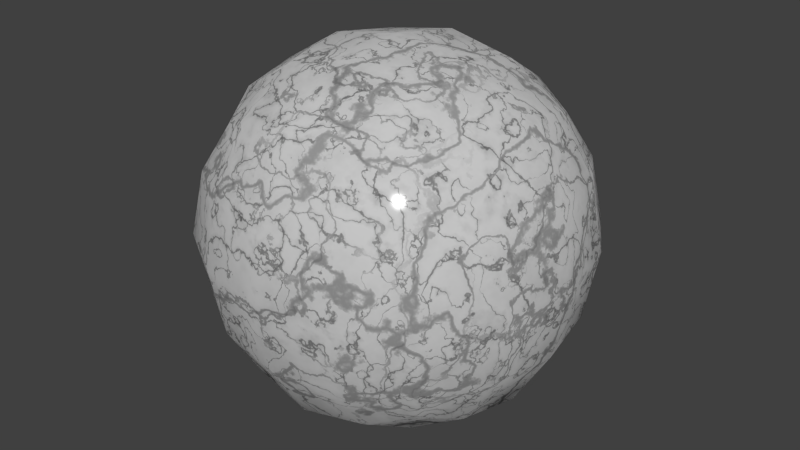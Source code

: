 # Source: WhiteMarble.blend  (saved by Blender 2.83.20; exported with 4.5.12 LTS)
import bpy
from mathutils import Matrix  # noqa: F401  (used for matrix-valued properties, if any)

bpy.ops.wm.read_factory_settings(use_empty=True)
scene = bpy.context.scene
scene.name = 'Scene'

# ---- collections
col_collection_1 = bpy.data.collections.new('Collection 1'); scene.collection.children.link(col_collection_1)

# ---- materials (node trees are filled in below, after node groups)
mat_whitemarble = bpy.data.materials.new('WhiteMarble')
mat_whitemarble.alpha_threshold = 0.0
mat_whitemarble.diffuse_color = (0.5815, 0.5815, 0.5815, 1.0)
mat_whitemarble.roughness = 0.5
mat_whitemarble.line_color = (0.0, 0.0, 0.0, 1.0)

# ---- node groups
ng_whitemarble = bpy.data.node_groups.new('WhiteMarble', 'ShaderNodeTree')
_s = ng_whitemarble.interface.new_socket(name='Surface', in_out='OUTPUT', socket_type='NodeSocketShader')
_N = ng_whitemarble.nodes; _L = ng_whitemarble.links
n0 = _N.new('ShaderNodeMix'); n0.name = 'Mix'; n0.location = (1027, 132)
n0.data_type = 'RGBA'
n0.blend_type = 'DARKEN'
n0.inputs[0].default_value = 1.0
n1 = _N.new('ShaderNodeMath'); n1.name = 'Math'; n1.location = (1034, -115)
n1.operation = 'MULTIPLY'
n1.inputs[2].default_value = 0.0
n2 = _N.new('ShaderNodeValToRGB'); n2.name = 'ColorRamp'; n2.location = (38, 279)
n2.color_ramp.interpolation = 'B_SPLINE'
while len(n2.color_ramp.elements) > 1: n2.color_ramp.elements.remove(n2.color_ramp.elements[-1])
n2.color_ramp.elements[0].position = 0.0; n2.color_ramp.elements[0].color = (0.0, 0.0, 0.0, 1.0)
_e = n2.color_ramp.elements.new(0.03); _e.color = (1.0, 1.0, 1.0, 1.0)
n3 = _N.new('ShaderNodeMix'); n3.name = 'Mix.001'; n3.location = (379, 311)
n3.data_type = 'RGBA'
n3.inputs[7].default_value = (1.0, 1.0, 1.0, 1.0)
n4 = _N.new('ShaderNodeMix'); n4.name = 'Mix.002'; n4.location = (365, -62)
n4.data_type = 'RGBA'
n4.inputs[7].default_value = (1.0, 1.0, 1.0, 1.0)
n5 = _N.new('ShaderNodeValToRGB'); n5.name = 'ColorRamp.001'; n5.location = (38, 515)
while len(n5.color_ramp.elements) > 1: n5.color_ramp.elements.remove(n5.color_ramp.elements[-1])
n5.color_ramp.elements[0].position = 0.5773; n5.color_ramp.elements[0].color = (0.0, 0.0, 0.0, 1.0)
_e = n5.color_ramp.elements.new(0.7864); _e.color = (1.0, 1.0, 1.0, 1.0)
n6 = _N.new('ShaderNodeMix'); n6.name = 'Mix.003'; n6.location = (796, 163)
n6.data_type = 'RGBA'
n6.inputs[0].default_value = 0.7818
n7 = _N.new('ShaderNodeMix'); n7.name = 'Mix.004'; n7.location = (577, 32)
n7.data_type = 'RGBA'
n7.inputs[6].default_value = (0.0, 0.0, 0.0, 1.0)
n8 = _N.new('ShaderNodeValToRGB'); n8.name = 'ColorRamp.003'; n8.location = (-3, 32)
while len(n8.color_ramp.elements) > 1: n8.color_ramp.elements.remove(n8.color_ramp.elements[-1])
n8.color_ramp.elements[0].position = 0.4864; n8.color_ramp.elements[0].color = (0.0, 0.0, 0.0, 1.0)
_e = n8.color_ramp.elements.new(0.7727); _e.color = (1.0, 1.0, 1.0, 1.0)
n9 = _N.new('ShaderNodeValToRGB'); n9.name = 'ColorRamp.002'; n9.location = (15, -194)
n9.width = 232
n9.color_ramp.interpolation = 'B_SPLINE'
while len(n9.color_ramp.elements) > 1: n9.color_ramp.elements.remove(n9.color_ramp.elements[-1])
n9.color_ramp.elements[0].position = 0.0; n9.color_ramp.elements[0].color = (0.0, 0.0, 0.0, 1.0)
_e = n9.color_ramp.elements.new(0.02); _e.color = (1.0, 1.0, 1.0, 1.0)
n10 = _N.new('ShaderNodeValToRGB'); n10.name = 'ColorRamp.004'; n10.location = (66, 748)
while len(n10.color_ramp.elements) > 1: n10.color_ramp.elements.remove(n10.color_ramp.elements[-1])
n10.color_ramp.elements[0].position = 0.0; n10.color_ramp.elements[0].color = (0.0, 0.0, 0.0, 1.0)
_e = n10.color_ramp.elements.new(0.5); _e.color = (1.0, 1.0, 1.0, 1.0)
n11 = _N.new('ShaderNodeMix'); n11.name = 'Mix.006'; n11.location = (55, -674)
n11.data_type = 'RGBA'
n11.inputs[7].default_value = (1.0, 1.0, 1.0, 1.0)
n12 = _N.new('ShaderNodeMix'); n12.name = 'Mix.007'; n12.location = (486, -448)
n12.data_type = 'RGBA'
n12.inputs[0].default_value = 0.7818
n13 = _N.new('ShaderNodeMix'); n13.name = 'Mix.008'; n13.location = (267, -580)
n13.data_type = 'RGBA'
n13.inputs[6].default_value = (0.0, 0.0, 0.0, 1.0)
n14 = _N.new('ShaderNodeBsdfDiffuse'); n14.name = 'Diffuse BSDF'; n14.location = (844, -324)
n15 = _N.new('ShaderNodeBsdfAnisotropic'); n15.name = 'Glossy BSDF'; n15.location = (1071, -508)
n15.distribution = 'BECKMANN'
n15.inputs[1].default_value = 0.1581
n16 = _N.new('ShaderNodeMixShader'); n16.name = 'Mix Shader'; n16.location = (1078, -358)
n17 = _N.new('ShaderNodeMixShader'); n17.name = 'Mix Shader.001'; n17.location = (1314, -391)
n17.inputs[0].default_value = 0.01
n18 = _N.new('ShaderNodeBsdfTranslucent'); n18.name = 'Translucent BSDF'; n18.location = (835, -471)
n19 = _N.new('ShaderNodeMapping'); n19.name = 'Mapping'; n19.location = (-965, 267)
n19.inputs[3].default_value = (0.3, 0.3, 0.3)
n20 = _N.new('ShaderNodeMapping'); n20.name = 'Mapping.001'; n20.location = (-1067, -184)
n20.inputs[2].default_value = (0.001745, 0.0, 0.0)
n21 = _N.new('ShaderNodeTexCoord'); n21.name = 'Texture Coordinate'; n21.location = (-1314, 37)
n22 = _N.new('ShaderNodeTexNoise'); n22.name = 'Noise Texture.003'; n22.location = (-839, -637)
n22.inputs[2].default_value = 15.0
n22.inputs[3].default_value = 5.0
n23 = _N.new('ShaderNodeValToRGB'); n23.name = 'ColorRamp.007'; n23.location = (-651, -588)
while len(n23.color_ramp.elements) > 1: n23.color_ramp.elements.remove(n23.color_ramp.elements[-1])
n23.color_ramp.elements[0].position = 0.4864; n23.color_ramp.elements[0].color = (0.0, 0.0, 0.0, 1.0)
_e = n23.color_ramp.elements.new(0.7727); _e.color = (1.0, 1.0, 1.0, 1.0)
n24 = _N.new('ShaderNodeValToRGB'); n24.name = 'ColorRamp.008'; n24.location = (-633, -814)
n24.width = 232
n24.color_ramp.interpolation = 'B_SPLINE'
while len(n24.color_ramp.elements) > 1: n24.color_ramp.elements.remove(n24.color_ramp.elements[-1])
n24.color_ramp.elements[0].position = 0.0; n24.color_ramp.elements[0].color = (0.0, 0.0, 0.0, 1.0)
_e = n24.color_ramp.elements.new(0.02); _e.color = (1.0, 1.0, 1.0, 1.0)
n25 = _N.new('ShaderNodeTexWave'); n25.name = 'Wave Texture.002'; n25.location = (-828, -365)
n25.wave_type = 'RINGS'
n25.bands_direction = 'DIAGONAL'
n25.rings_direction = 'SPHERICAL'
n25.inputs[1].default_value = 1.0
n25.inputs[2].default_value = 50.0
n25.inputs[3].default_value = 20.0
n25.inputs[4].default_value = 2.0
n25.inputs[6].default_value = 1.571
n26 = _N.new('ShaderNodeTexNoise'); n26.name = 'Noise Texture.004'; n26.location = (-836, -172)
n27 = _N.new('ShaderNodeTexWave'); n27.name = 'Wave Texture.003'; n27.location = (-831, -830)
n27.bands_direction = 'DIAGONAL'
n27.rings_direction = 'SPHERICAL'
n27.inputs[1].default_value = 2.0
n27.inputs[2].default_value = 25.0
n27.inputs[3].default_value = 20.0
n27.inputs[4].default_value = 3.0
n27.inputs[6].default_value = 1.571
n28 = _N.new('ShaderNodeTexNoise'); n28.name = 'Noise Texture.005'; n28.location = (-754, 106)
n28.inputs[2].default_value = 10.0
n28.inputs[3].default_value = 10.0
n29 = _N.new('ShaderNodeTexWave'); n29.name = 'Wave Texture'; n29.location = (-543, 376)
n29.wave_type = 'RINGS'
n29.bands_direction = 'DIAGONAL'
n29.rings_direction = 'SPHERICAL'
n29.inputs[1].default_value = 1.0
n29.inputs[2].default_value = 50.0
n29.inputs[3].default_value = 20.0
n29.inputs[4].default_value = 2.0
n29.inputs[6].default_value = 1.571
n30 = _N.new('ShaderNodeTexNoise'); n30.name = 'Noise Texture'; n30.location = (-551, 568)
n31 = _N.new('ShaderNodeTexNoise'); n31.name = 'Noise Texture.002'; n31.location = (-556, 830)
n31.inputs[2].default_value = 10.0
n31.inputs[3].default_value = 10.0
n32 = _N.new('ShaderNodeValToRGB'); n32.name = 'ColorRamp.009'; n32.location = (-347, 243)
while len(n32.color_ramp.elements) > 1: n32.color_ramp.elements.remove(n32.color_ramp.elements[-1])
n32.color_ramp.elements[0].position = 0.0; n32.color_ramp.elements[0].color = (0.0, 0.0, 0.0, 1.0)
_e = n32.color_ramp.elements.new(0.5); _e.color = (1.0, 1.0, 1.0, 1.0)
n33 = _N.new('ShaderNodeValToRGB'); n33.name = 'ColorRamp.005'; n33.location = (-571, -310)
n33.color_ramp.interpolation = 'B_SPLINE'
while len(n33.color_ramp.elements) > 1: n33.color_ramp.elements.remove(n33.color_ramp.elements[-1])
n33.color_ramp.elements[0].position = 0.0; n33.color_ramp.elements[0].color = (0.0, 0.0, 0.0, 1.0)
_e = n33.color_ramp.elements.new(0.03); _e.color = (1.0, 1.0, 1.0, 1.0)
n34 = _N.new('ShaderNodeValToRGB'); n34.name = 'ColorRamp.006'; n34.location = (-554, -63)
while len(n34.color_ramp.elements) > 1: n34.color_ramp.elements.remove(n34.color_ramp.elements[-1])
n34.color_ramp.elements[0].position = 0.5773; n34.color_ramp.elements[0].color = (0.0, 0.0, 0.0, 1.0)
_e = n34.color_ramp.elements.new(0.7864); _e.color = (1.0, 1.0, 1.0, 1.0)
n35 = _N.new('ShaderNodeTexWave'); n35.name = 'Wave Texture.001'; n35.location = (-225, -344)
n35.bands_direction = 'DIAGONAL'
n35.rings_direction = 'SPHERICAL'
n35.inputs[1].default_value = 2.0
n35.inputs[2].default_value = 25.0
n35.inputs[3].default_value = 20.0
n35.inputs[4].default_value = 3.0
n35.inputs[6].default_value = 1.571
n36 = _N.new('ShaderNodeTexNoise'); n36.name = 'Noise Texture.001'; n36.location = (-230, -3)
n36.inputs[2].default_value = 15.0
n36.inputs[3].default_value = 5.0
n37 = _N.new('ShaderNodeMix'); n37.name = 'Mix.005'; n37.location = (27, -436)
n37.data_type = 'RGBA'
n37.inputs[7].default_value = (1.0, 1.0, 1.0, 1.0)
n38 = _N.new('NodeGroupInput'); n38.name = 'Group Input'; n38.location = (-1514, 0)
n39 = _N.new('NodeGroupOutput'); n39.name = 'Group Output'; n39.location = (1514, 0)
_L.new(n21.outputs[0], n19.inputs[0])
_L.new(n21.outputs[0], n20.inputs[0])
_L.new(n2.outputs[0], n3.inputs[6])
_L.new(n30.outputs[0], n5.inputs[0])
_L.new(n5.outputs[0], n3.inputs[0])
_L.new(n9.outputs[0], n4.inputs[6])
_L.new(n36.outputs[0], n8.inputs[0])
_L.new(n8.outputs[0], n4.inputs[0])
_L.new(n4.outputs[2], n7.inputs[0])
_L.new(n3.outputs[2], n7.inputs[7])
_L.new(n29.outputs[1], n2.inputs[0])
_L.new(n35.outputs[1], n9.inputs[0])
_L.new(n31.outputs[0], n10.inputs[0])
_L.new(n10.outputs[0], n6.inputs[6])
_L.new(n7.outputs[2], n6.inputs[7])
_L.new(n19.outputs[0], n29.inputs[0])
_L.new(n19.outputs[0], n30.inputs[0])
_L.new(n19.outputs[0], n31.inputs[0])
_L.new(n19.outputs[0], n36.inputs[0])
_L.new(n19.outputs[0], n35.inputs[0])
_L.new(n6.outputs[2], n1.inputs[0])
_L.new(n6.outputs[2], n0.inputs[6])
_L.new(n33.outputs[0], n37.inputs[6])
_L.new(n26.outputs[0], n34.inputs[0])
_L.new(n34.outputs[0], n37.inputs[0])
_L.new(n24.outputs[0], n11.inputs[6])
_L.new(n22.outputs[0], n23.inputs[0])
_L.new(n23.outputs[0], n11.inputs[0])
_L.new(n11.outputs[2], n13.inputs[0])
_L.new(n37.outputs[2], n13.inputs[7])
_L.new(n25.outputs[1], n33.inputs[0])
_L.new(n27.outputs[1], n24.inputs[0])
_L.new(n28.outputs[0], n32.inputs[0])
_L.new(n32.outputs[0], n12.inputs[6])
_L.new(n13.outputs[2], n12.inputs[7])
_L.new(n20.outputs[0], n25.inputs[0])
_L.new(n20.outputs[0], n26.inputs[0])
_L.new(n20.outputs[0], n28.inputs[0])
_L.new(n20.outputs[0], n22.inputs[0])
_L.new(n20.outputs[0], n27.inputs[0])
_L.new(n12.outputs[2], n0.inputs[7])
_L.new(n14.outputs[0], n16.inputs[1])
_L.new(n16.outputs[0], n17.inputs[1])
_L.new(n18.outputs[0], n16.inputs[2])
_L.new(n15.outputs[0], n17.inputs[2])
_L.new(n0.outputs[2], n18.inputs[0])
_L.new(n0.outputs[2], n14.inputs[0])
_L.new(n1.outputs[0], n16.inputs[0])
_L.new(n17.outputs[0], n39.inputs[0])
n39.is_active_output = True

# ---- material node trees
mat_whitemarble.use_nodes = True; mat_whitemarble.node_tree.nodes.clear()
_N = mat_whitemarble.node_tree.nodes; _L = mat_whitemarble.node_tree.links
n0 = _N.new('ShaderNodeOutputMaterial'); n0.name = 'Material Output'; n0.location = (1062, -46)
n1 = _N.new('ShaderNodeGroup'); n1.name = 'Group'; n1.location = (565, -59)
n1.node_tree = ng_whitemarble
_L.new(n1.outputs[0], n0.inputs[0])
n0.is_active_output = True

# ---- world
world_world = bpy.data.worlds.new('World'); scene.world = world_world
world_world.color = (0.05088, 0.05088, 0.05088)
world_world.use_sun_shadow = False
world_world.sun_shadow_jitter_overblur = 0.0
world_world.cycles.sampling_method = 'MANUAL'
world_world.cycles.sample_map_resolution = 256

# ---- meshes
me_test = bpy.data.meshes.new('Test')
me_test.from_pydata([(4.54e-08, 1.118e-07, -0.8785), (0.3507, 3.725e-08, -0.8194), (-2.235e-08, -0.3507, -0.8194), (-0.3507, 1.639e-07, -0.8194), (1.043e-07, 0.3507, -0.8194), (0.3264, 0.3264, -0.7639), (0.3264, -0.3264, -0.7639), (-0.3264, -0.3264, -0.7639), (-0.3264, 0.3264, -0.7639), (-1.136e-07, -1.648e-07, 0.8785), (0.0, 0.3507, 0.8194), (-0.3507, -4.47e-08, 0.8194), (-2.235e-07, -0.3507, 0.8194), (0.3507, -2.682e-07, 0.8194), (0.3264, 0.3264, 0.7639), (-0.3264, 0.3264, 0.7639), (-0.3264, -0.3264, 0.7639), (0.3264, -0.3264, 0.7639), (0.8785, -2.608e-07, 0.0), (0.8194, 0.3507, 0.0), (0.8194, -3.129e-07, 0.3507), (0.8194, -0.3507, 0.0), (0.8194, -1.714e-07, -0.3507), (0.7639, 0.3264, -0.3264), (0.7639, 0.3264, 0.3264), (0.7639, -0.3264, 0.3264), (0.7639, -0.3264, -0.3264), (-2.608e-07, -0.8785, 0.0), (0.3507, -0.8194, 0.0), (-3.055e-07, -0.8194, 0.3507), (-0.3507, -0.8194, 0.0), (-1.937e-07, -0.8194, -0.3507), (0.3264, -0.7639, -0.3264), (0.3264, -0.7639, 0.3264), (-0.3264, -0.7639, 0.3264), (-0.3264, -0.7639, -0.3264), (-0.8785, 1.849e-07, 0.0), (-0.8194, -0.3507, 0.0), (-0.8194, 1.341e-07, 0.3507), (-0.8194, 0.3507, 0.0), (-0.8194, 1.937e-07, -0.3507), (-0.7639, -0.3264, -0.3264), (-0.7639, -0.3264, 0.3264), (-0.7639, 0.3264, 0.3264), (-0.7639, 0.3264, -0.3264), (1.963e-07, 0.8785, 0.0), (0.3507, 0.8194, 0.0), (1.788e-07, 0.8194, -0.3507), (-0.3507, 0.8194, 0.0), (1.714e-07, 0.8194, 0.3507), (0.3264, 0.7639, 0.3264), (0.3264, 0.7639, -0.3264), (-0.3264, 0.7639, -0.3264), (-0.3264, 0.7639, 0.3264), (0.599, 0.3021, -0.599), (0.6432, -6.333e-08, -0.6432), (0.599, -0.3021, -0.599), (0.3021, 0.599, -0.599), (1.462e-07, 0.6432, -0.6432), (-0.3021, 0.599, -0.599), (0.599, 0.599, -0.3021), (0.6432, 0.6432, 0.0), (0.599, 0.599, 0.3021), (0.3021, -0.599, -0.599), (-9.872e-08, -0.6432, -0.6432), (-0.3021, -0.599, -0.599), (0.599, -0.599, -0.3021), (0.6432, -0.6432, 0.0), (0.599, -0.599, 0.3021), (-0.599, -0.3021, -0.599), (-0.6432, 1.9e-07, -0.6432), (-0.599, 0.3021, -0.599), (-0.599, -0.599, -0.3021), (-0.6432, -0.6432, 0.0), (-0.599, -0.599, 0.3021), (-0.599, 0.599, -0.3021), (-0.6432, 0.6432, 0.0), (-0.599, 0.599, 0.3021), (0.599, 0.3021, 0.599), (0.6432, -3.316e-07, 0.6432), (0.599, -0.3021, 0.599), (0.3021, 0.599, 0.599), (1.146e-07, 0.6432, 0.6432), (-0.3021, 0.599, 0.599), (0.3021, -0.599, 0.599), (-2.962e-07, -0.6432, 0.6432), (-0.3021, -0.599, 0.599), (-0.599, -0.3021, 0.599), (-0.6432, 6.333e-08, 0.6432), (-0.599, 0.3021, 0.599), (0.5093, 0.5093, -0.5093), (0.5093, -0.5093, -0.5093), (-0.5093, -0.5093, -0.5093), (-0.5093, 0.5093, -0.5093), (0.5093, 0.5093, 0.5093), (0.5093, -0.5093, 0.5093), (-0.5093, -0.5093, 0.5093), (-0.5093, 0.5093, 0.5093)], [], [(0, 4, 5, 1), (1, 5, 54, 55), (4, 58, 57, 5), (5, 57, 90, 54), (0, 1, 6, 2), (2, 6, 63, 64), (1, 55, 56, 6), (6, 56, 91, 63), (0, 2, 7, 3), (3, 7, 69, 70), (2, 64, 65, 7), (7, 65, 92, 69), (0, 3, 8, 4), (4, 8, 59, 58), (3, 70, 71, 8), (8, 71, 93, 59), (9, 13, 14, 10), (10, 14, 81, 82), (13, 79, 78, 14), (14, 78, 94, 81), (9, 10, 15, 11), (11, 15, 89, 88), (10, 82, 83, 15), (15, 83, 97, 89), (9, 11, 16, 12), (12, 16, 86, 85), (11, 88, 87, 16), (16, 87, 96, 86), (9, 12, 17, 13), (13, 17, 80, 79), (12, 85, 84, 17), (17, 84, 95, 80), (18, 22, 23, 19), (19, 23, 60, 61), (22, 55, 54, 23), (23, 54, 90, 60), (18, 19, 24, 20), (20, 24, 78, 79), (19, 61, 62, 24), (24, 62, 94, 78), (18, 20, 25, 21), (21, 25, 68, 67), (20, 79, 80, 25), (25, 80, 95, 68), (18, 21, 26, 22), (22, 26, 56, 55), (21, 67, 66, 26), (26, 66, 91, 56), (27, 31, 32, 28), (28, 32, 66, 67), (31, 64, 63, 32), (32, 63, 91, 66), (27, 28, 33, 29), (29, 33, 84, 85), (28, 67, 68, 33), (33, 68, 95, 84), (27, 29, 34, 30), (30, 34, 74, 73), (29, 85, 86, 34), (34, 86, 96, 74), (27, 30, 35, 31), (31, 35, 65, 64), (30, 73, 72, 35), (35, 72, 92, 65), (36, 40, 41, 37), (37, 41, 72, 73), (40, 70, 69, 41), (41, 69, 92, 72), (36, 37, 42, 38), (38, 42, 87, 88), (37, 73, 74, 42), (42, 74, 96, 87), (36, 38, 43, 39), (39, 43, 77, 76), (38, 88, 89, 43), (43, 89, 97, 77), (36, 39, 44, 40), (40, 44, 71, 70), (39, 76, 75, 44), (44, 75, 93, 71), (45, 49, 50, 46), (46, 50, 62, 61), (49, 82, 81, 50), (50, 81, 94, 62), (45, 46, 51, 47), (47, 51, 57, 58), (46, 61, 60, 51), (51, 60, 90, 57), (45, 47, 52, 48), (48, 52, 75, 76), (47, 58, 59, 52), (52, 59, 93, 75), (45, 48, 53, 49), (49, 53, 83, 82), (48, 76, 77, 53), (53, 77, 97, 83)])
me_test.polygons.foreach_set('use_smooth', [True] * 96)
me_test.materials.append(mat_whitemarble)
me_test.use_remesh_preserve_volume = False
me_test.use_remesh_preserve_attributes = False
me_test.use_mirror_vertex_groups = False
me_test.update()

# ---- objects
ob_test = bpy.data.objects.new('Test', me_test)

# ---- transforms, parenting, visibility, modifiers, constraints
ob_test.location = (0.0, 0.0, 0.0)
ob_test.lock_rotations_4d = False
ob_test.empty_display_type = 'ARROWS'
ob_test.lineart.crease_threshold = 0.0

# ---- collection membership
col_collection_1.objects.link(ob_test)

# ---- scene / render settings (as saved in the file)
scene.frame_start = 1; scene.frame_end = 250; scene.frame_set(1)
scene.render.engine = 'CYCLES'
scene.render.resolution_percentage = 50
scene.render.dither_intensity = 0.0
scene.cycles.use_denoising = False
scene.cycles.samples = 10
scene.cycles.sampling_pattern = 'TABULATED_SOBOL'
scene.cycles.light_sampling_threshold = 0.0
scene.cycles.use_adaptive_sampling = False
scene.cycles.use_light_tree = False
scene.cycles.blur_glossy = 0.0
scene.cycles.volume_bounces = 1
scene.cycles.pixel_filter_type = 'GAUSSIAN'
scene.cycles.sample_clamp_indirect = 0.0
scene.view_settings.view_transform = 'Standard'
bpy.context.view_layer.update()

# ---- added for rendering (the .blend has no active camera and no usable light): camera, sun
cam_auto = bpy.data.cameras.new('AutoCamera')
cam_auto.lens = 50.0
cam_auto.sensor_width = 36.0
cam_auto.clip_end = 1000.0
ob_auto_camera = bpy.data.objects.new('AutoCamera', cam_auto)
scene.collection.objects.link(ob_auto_camera)
ob_auto_camera.location = (2.81557, -3.37868, 2.25245)
ob_auto_camera.rotation_euler = (1.09748, -7.21219e-08, 0.694738)
scene.camera = ob_auto_camera
light_auto_sun = bpy.data.lights.new('AutoSun', 'SUN')
light_auto_sun.energy = 3.0
light_auto_sun.angle = 0.0523599
ob_auto_sun = bpy.data.objects.new('AutoSun', light_auto_sun)
scene.collection.objects.link(ob_auto_sun)
ob_auto_sun.rotation_euler = (0.872665, 0.174533, 0.523599)
bpy.context.view_layer.update()
